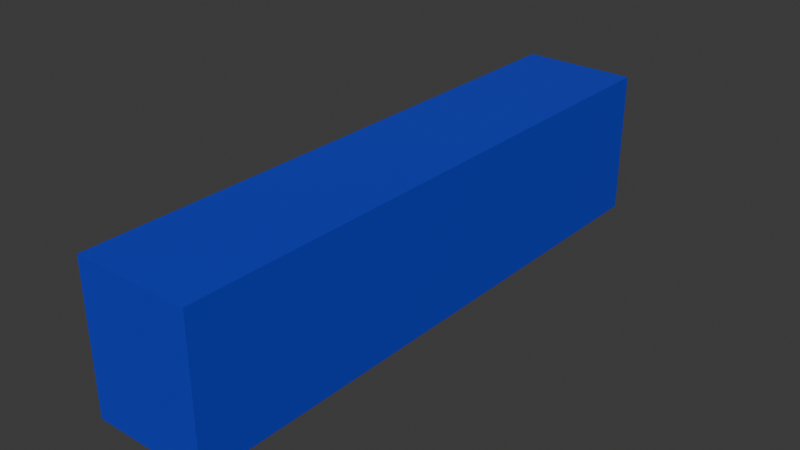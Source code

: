 # Source: MechLeftArm.blend  (saved by Blender 4.4.30; exported with 4.5.12 LTS)
import bpy
from mathutils import Matrix  # noqa: F401  (used for matrix-valued properties, if any)

bpy.ops.wm.read_factory_settings(use_empty=True)
scene = bpy.context.scene
scene.name = 'Scene'

# ---- collections
col_collection = bpy.data.collections.new('Collection'); scene.collection.children.link(col_collection)

# ---- images (referenced by path relative to the original .blend; pixels are not part of the script)
import os
ASSET_DIR = os.environ.get("B2B_ASSET_DIR", "")  # directory of the original .blend (textures are referenced by path, not embedded)
HERE = os.path.dirname(os.path.abspath(__file__))  # packed textures are extracted next to this script under _unpacked/

def load_image(name, relpath, width, height, colorspace="sRGB"):
    """Load a texture the original file referenced (path relative to the .blend, or extracted next to this script)."""
    p = next((c for c in (os.path.join(HERE, relpath), os.path.join(ASSET_DIR, relpath)) if relpath and os.path.exists(c)), "")
    if p:
        img = bpy.data.images.load(p, check_existing=True)
        img.name = name
    else:  # same state as the original file: an image datablock whose file is absent (Cycles renders it pink)
        img = bpy.data.images.new(name, width, height)
        img.source = "FILE"
        img.filepath = "//" + (relpath or name)
    img.colorspace_settings.name = colorspace
    return img
img_rightarmtex = load_image('RightArmTex', '_unpacked/RightArmTex.25f6c8af.png', 4, 4, 'sRGB')

# ---- materials (node trees are filled in below, after node groups)
mat_material = bpy.data.materials.new('Material')
mat_material.alpha_threshold = 0.0
mat_material.roughness = 0.5
mat_material.line_color = (0.0, 0.0, 0.0, 1.0)

# ---- material node trees
mat_material.use_nodes = True; mat_material.node_tree.nodes.clear()
_N = mat_material.node_tree.nodes; _L = mat_material.node_tree.links
n0 = _N.new('ShaderNodeOutputMaterial'); n0.name = 'Material Output'; n0.location = (300, 300)
n1 = _N.new('ShaderNodeBsdfPrincipled'); n1.name = 'Principled BSDF'; n1.location = (10, 300)
n1.inputs[3].default_value = 1.45
n2 = _N.new('ShaderNodeTexImage'); n2.name = '画像テクスチャ'; n2.location = (-280, 280)
n2.image = img_rightarmtex
_L.new(n1.outputs[0], n0.inputs[0])
_L.new(n2.outputs[0], n1.inputs[0])
n0.is_active_output = True

# ---- world
world_world = bpy.data.worlds.new('World'); scene.world = world_world
world_world.use_nodes = True; world_world.node_tree.nodes.clear()
_N = world_world.node_tree.nodes; _L = world_world.node_tree.links
n0 = _N.new('ShaderNodeOutputWorld'); n0.name = 'World Output'; n0.location = (300, 300)
n1 = _N.new('ShaderNodeBackground'); n1.name = 'Background'; n1.location = (10, 300)
n1.inputs[0].default_value = (0.05088, 0.05088, 0.05088, 1.0)
_L.new(n1.outputs[0], n0.inputs[0])
n0.is_active_output = True
world_world.color = (0.05088, 0.05088, 0.05088)
world_world.sun_shadow_jitter_overblur = 0.0

# ---- meshes
me_cube = bpy.data.meshes.new('Cube')
me_cube.from_pydata([(-0.06524, 0.07608, 0.08444), (-0.06524, -0.6462, 0.08444), (-0.06524, 0.07608, -0.09578), (-0.06524, -0.6462, -0.09578), (0.0775, 0.07608, 0.08444), (0.0775, -0.6462, 0.08444), (0.0775, 0.07608, -0.09578), (0.0775, -0.6462, -0.09578)], [], [(0, 4, 6, 2), (3, 2, 6, 7), (7, 6, 4, 5), (5, 1, 3, 7), (1, 0, 2, 3), (5, 4, 0, 1)])
_uv = me_cube.uv_layers.new(name='UVMap')
_uv.uv.foreach_set('vector', [0.625, 0.5, 0.875, 0.5, 0.875, 0.75, 0.625, 0.75, 0.375, 0.75, 0.625, 0.75, 0.625, 1.0, 0.375, 1.0, 0.375, 0.0, 0.625, 0.0, 0.625, 0.25, 0.375, 0.25, 0.125, 0.5, 0.375, 0.5, 0.375, 0.75, 0.125, 0.75, 0.375, 0.5, 0.625, 0.5, 0.625, 0.75, 0.375, 0.75, 0.375, 0.25, 0.625, 0.25, 0.625, 0.5, 0.375, 0.5])
me_cube.materials.append(mat_material)
me_cube.use_mirror_vertex_groups = False
me_cube.update()

# ---- objects
ob_cube = bpy.data.objects.new('Cube', me_cube)

# ---- transforms, parenting, visibility, modifiers, constraints
ob_cube.location = (0.0, 0.0, 0.0)
ob_cube.lock_rotations_4d = False
ob_cube.empty_display_type = 'ARROWS'
ob_cube.lineart.crease_threshold = 0.0

# ---- collection membership
col_collection.objects.link(ob_cube)

# ---- scene / render settings (as saved in the file)
scene.frame_start = 1; scene.frame_end = 250; scene.frame_set(1)
scene.render.engine = 'BLENDER_EEVEE_NEXT'
bpy.context.view_layer.update()

# ---- added for rendering (the .blend has no active camera and no usable light): camera, sun
cam_auto = bpy.data.cameras.new('AutoCamera')
cam_auto.lens = 50.0
cam_auto.sensor_width = 36.0
cam_auto.clip_end = 1000.0
ob_auto_camera = bpy.data.objects.new('AutoCamera', cam_auto)
scene.collection.objects.link(ob_auto_camera)
ob_auto_camera.location = (0.707455, -1.12667, 0.555394)
ob_auto_camera.rotation_euler = (1.09748, -7.21219e-08, 0.694738)
scene.camera = ob_auto_camera
light_auto_sun = bpy.data.lights.new('AutoSun', 'SUN')
light_auto_sun.energy = 3.0
light_auto_sun.angle = 0.0523599
ob_auto_sun = bpy.data.objects.new('AutoSun', light_auto_sun)
scene.collection.objects.link(ob_auto_sun)
ob_auto_sun.rotation_euler = (0.872665, 0.174533, 0.523599)
bpy.context.view_layer.update()
